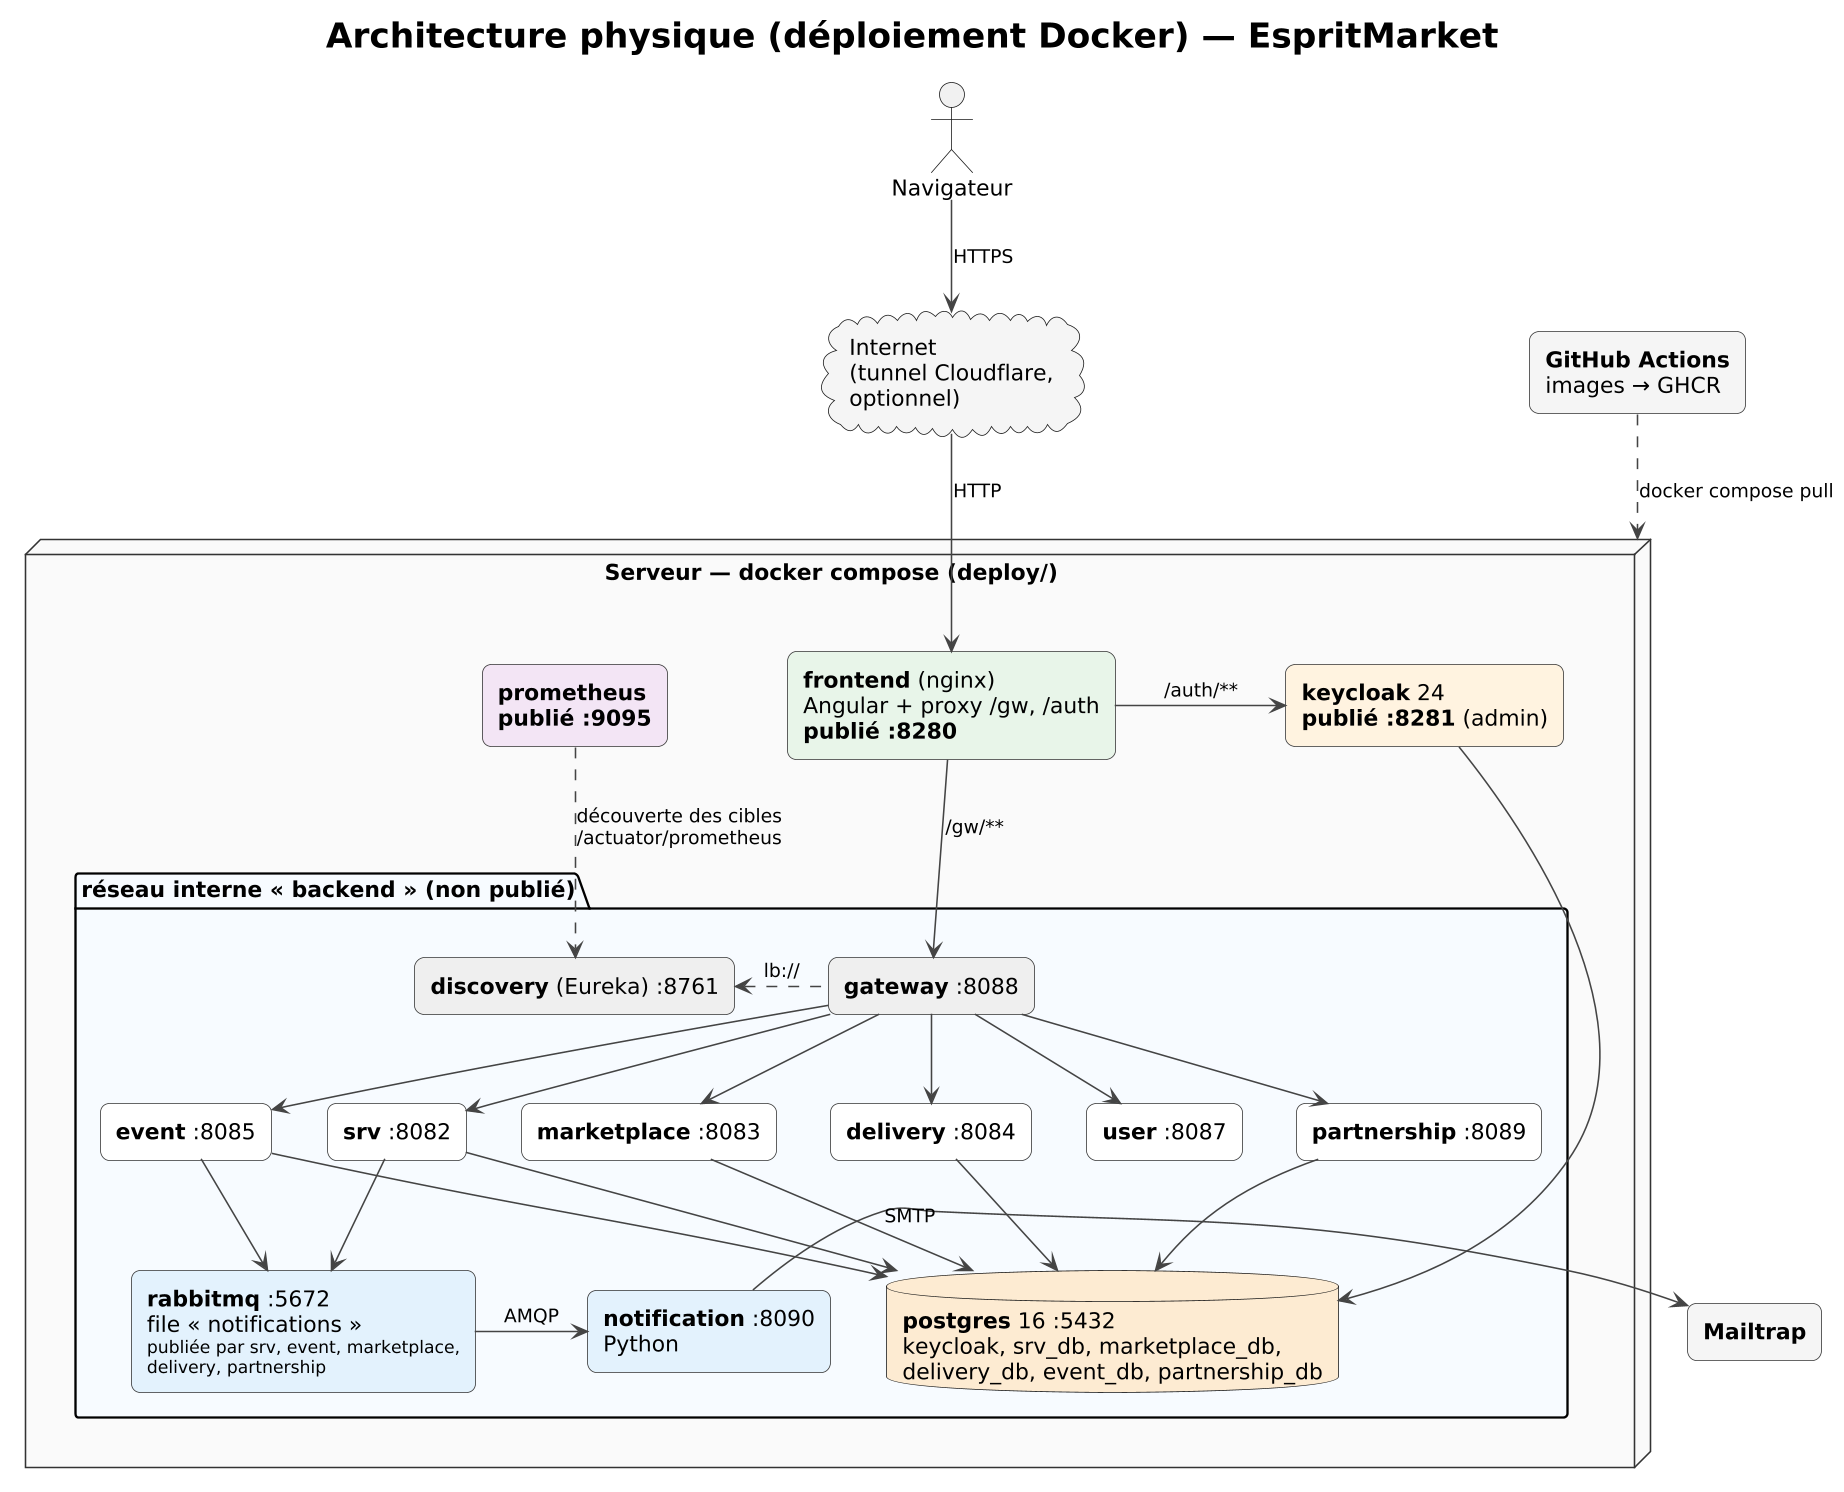

The diagram above was rendered by PlantUML. Its source (embedded in the PNG):
@startuml architecture-physique

title <size:22>**Architecture physique (déploiement Docker) — EspritMarket**</size>

skinparam dpi 150
skinparam shadowing false
skinparam defaultFontName "Segoe UI"
skinparam rectangleRoundCorner 12
skinparam packageRectangleRoundCorner 18
skinparam ArrowFontSize 12
skinparam ArrowColor #444444
skinparam nodesep 35
skinparam ranksep 55

skinparam rectangle {
  BackgroundColor #FFFFFF
  BorderColor #333333
}
skinparam node {
  BackgroundColor #FAFAFA
  BorderColor #333333
}

actor "Navigateur" as Client
cloud "Internet\n(tunnel Cloudflare,\noptionnel)" as CF #F5F5F5
rectangle "**GitHub Actions**\nimages → GHCR" as CI #F5F5F5

node "Serveur — docker compose (deploy/)" as HOST {

  rectangle "**frontend** (nginx)\nAngular + proxy /gw, /auth\n<b>publié :8280</b>" as FE #E8F5E9
  rectangle "**keycloak** 24\n<b>publié :8281</b> (admin)" as KC #FFF3E0
  rectangle "**prometheus**\n<b>publié :9095</b>" as PROM #F3E5F5

  package "réseau interne « backend » (non publié)" as NET #F7FBFF {
    rectangle "**gateway** :8088" as GW #EFEFEF
    rectangle "**discovery** (Eureka) :8761" as EU #EFEFEF

    rectangle "**srv** :8082" as SRV
    rectangle "**marketplace** :8083" as MKT
    rectangle "**delivery** :8084" as DEL
    rectangle "**event** :8085" as EVT
    rectangle "**user** :8087" as USR
    rectangle "**partnership** :8089" as PTN
    rectangle "**notification** :8090\nPython" as NOT #E3F2FD

    rectangle "**rabbitmq** :5672\nfile « notifications »\n<size:11>publiée par srv, event, marketplace,</size>\n<size:11>delivery, partnership</size>" as RMQ #E3F2FD
    database "**postgres** 16 :5432\nkeycloak, srv_db, marketplace_db,\ndelivery_db, event_db, partnership_db" as PG #FDEBD2
  }
}

rectangle "**Mailtrap**" as MAIL #F5F5F5

Client -down-> CF : HTTPS
CF -down-> FE : HTTP
FE -down-> GW : /gw/**
FE -right-> KC : /auth/**

GW -down-> SRV
GW -down-> MKT
GW -down-> DEL
GW -down-> EVT
GW -down-> USR
GW -down-> PTN
GW .left.> EU : lb://

SRV -down-> PG
MKT -down-> PG
DEL -down-> PG
EVT -down-> PG
PTN -down-> PG
KC -down-> PG

SRV -down-> RMQ
EVT -down-> RMQ
RMQ -right-> NOT : AMQP
NOT -right-> MAIL : SMTP

PROM .down.> EU : découverte des cibles\n/actuator/prometheus
CI .down.> HOST : docker compose pull

@enduml